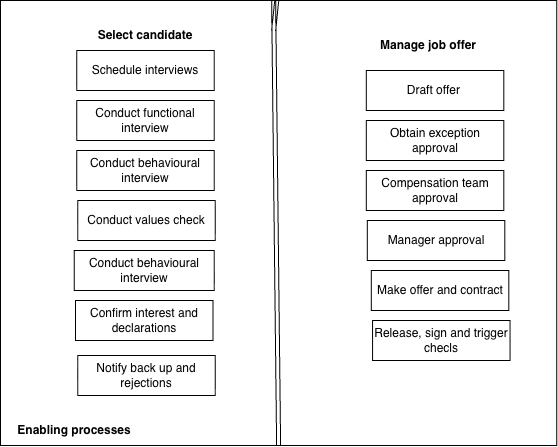

The diagram above was exported from draw.io. Its source (the exported page's mxGraphModel, read from the mxfile embedded in the PNG):
<mxGraphModel dx="934" dy="696" grid="1" gridSize="10" guides="1" tooltips="1" connect="1" arrows="1" fold="1" page="1" pageScale="1" pageWidth="850" pageHeight="1100" math="0" shadow="0">
  <root>
    <mxCell id="0" />
    <mxCell id="1" parent="0" />
    <mxCell id="WP-VutF7ulwZYthwvQp3-1" parent="1" style="rounded=0;whiteSpace=wrap;html=1;" value="" vertex="1">
      <mxGeometry height="445" width="556.25" x="430" y="230" as="geometry" />
    </mxCell>
    <mxCell id="WP-VutF7ulwZYthwvQp3-2" parent="1" style="text;html=1;whiteSpace=wrap;strokeColor=none;fillColor=none;align=center;verticalAlign=middle;rounded=0;fontStyle=1" value="Select candidate" vertex="1">
      <mxGeometry height="30" width="157.5" x="496.25" y="250" as="geometry" />
    </mxCell>
    <mxCell id="WP-VutF7ulwZYthwvQp3-3" parent="1" style="text;html=1;whiteSpace=wrap;strokeColor=none;fillColor=none;align=center;verticalAlign=middle;rounded=0;fontStyle=1" value="Manage job offer" vertex="1">
      <mxGeometry height="30" width="157.5" x="778.75" y="260" as="geometry" />
    </mxCell>
    <mxCell id="WP-VutF7ulwZYthwvQp3-4" parent="1" style="rounded=0;whiteSpace=wrap;html=1;" value="Schedule interviews" vertex="1">
      <mxGeometry height="40" width="137.5" x="506.25" y="280" as="geometry" />
    </mxCell>
    <mxCell id="WP-VutF7ulwZYthwvQp3-5" parent="1" style="rounded=0;whiteSpace=wrap;html=1;" value="Conduct functional interview" vertex="1">
      <mxGeometry height="40" width="137.5" x="506.25" y="330" as="geometry" />
    </mxCell>
    <mxCell id="WP-VutF7ulwZYthwvQp3-6" parent="1" style="rounded=0;whiteSpace=wrap;html=1;" value="Conduct behavioural interview" vertex="1">
      <mxGeometry height="40" width="137.5" x="506.25" y="380" as="geometry" />
    </mxCell>
    <mxCell id="WP-VutF7ulwZYthwvQp3-7" parent="1" style="rounded=0;whiteSpace=wrap;html=1;" value="Conduct values check" vertex="1">
      <mxGeometry height="40" width="137.5" x="507.25" y="430" as="geometry" />
    </mxCell>
    <mxCell id="WP-VutF7ulwZYthwvQp3-8" parent="1" style="rounded=0;whiteSpace=wrap;html=1;" value="Conduct behavioural interview" vertex="1">
      <mxGeometry height="40" width="140" x="503.75" y="480" as="geometry" />
    </mxCell>
    <mxCell id="WP-VutF7ulwZYthwvQp3-9" parent="1" style="rounded=0;whiteSpace=wrap;html=1;" value="Confirm interest and declarations" vertex="1">
      <mxGeometry height="40" width="137.5" x="505" y="530" as="geometry" />
    </mxCell>
    <mxCell id="WP-VutF7ulwZYthwvQp3-10" parent="1" style="rounded=0;whiteSpace=wrap;html=1;" value="Notify back up and rejections" vertex="1">
      <mxGeometry height="40" width="137.5" x="507.25" y="585" as="geometry" />
    </mxCell>
    <mxCell id="WP-VutF7ulwZYthwvQp3-11" parent="1" style="rounded=0;whiteSpace=wrap;html=1;" value="Draft offer&amp;nbsp;" vertex="1">
      <mxGeometry height="40" width="137.5" x="795.81" y="300" as="geometry" />
    </mxCell>
    <mxCell id="WP-VutF7ulwZYthwvQp3-12" parent="1" style="rounded=0;whiteSpace=wrap;html=1;" value="Obtain exception approval" vertex="1">
      <mxGeometry height="40" width="137.5" x="795.81" y="350" as="geometry" />
    </mxCell>
    <mxCell id="WP-VutF7ulwZYthwvQp3-13" parent="1" style="rounded=0;whiteSpace=wrap;html=1;" value="Compensation team approval" vertex="1">
      <mxGeometry height="40" width="137.5" x="795.81" y="400" as="geometry" />
    </mxCell>
    <mxCell id="WP-VutF7ulwZYthwvQp3-14" parent="1" style="rounded=0;whiteSpace=wrap;html=1;" value="Manager approval" vertex="1">
      <mxGeometry height="40" width="137.5" x="796.81" y="450" as="geometry" />
    </mxCell>
    <mxCell id="WP-VutF7ulwZYthwvQp3-15" parent="1" style="rounded=0;whiteSpace=wrap;html=1;" value="Make offer and contract" vertex="1">
      <mxGeometry height="40" width="137.5" x="800.81" y="500" as="geometry" />
    </mxCell>
    <mxCell id="WP-VutF7ulwZYthwvQp3-16" parent="1" style="rounded=0;whiteSpace=wrap;html=1;" value="Release, sign and trigger checls" vertex="1">
      <mxGeometry height="40" width="137.5" x="802.06" y="550" as="geometry" />
    </mxCell>
    <mxCell id="WP-VutF7ulwZYthwvQp3-17" edge="1" parent="1" style="edgeStyle=none;curved=1;rounded=0;orthogonalLoop=1;jettySize=auto;html=1;exitX=0.5;exitY=0;exitDx=0;exitDy=0;fontSize=12;shape=link;entryX=0.5;entryY=1;entryDx=0;entryDy=0;" target="WP-VutF7ulwZYthwvQp3-1">
      <mxGeometry relative="1" as="geometry">
        <mxPoint x="703.1300000000001" y="230" as="sourcePoint" />
        <mxPoint x="706.25" y="625" as="targetPoint" />
      </mxGeometry>
    </mxCell>
    <mxCell id="WP-VutF7ulwZYthwvQp3-18" edge="1" parent="1" style="edgeStyle=none;curved=1;rounded=0;orthogonalLoop=1;jettySize=auto;html=1;exitX=0.5;exitY=0;exitDx=0;exitDy=0;entryX=0.5;entryY=1;entryDx=0;entryDy=0;fontSize=12;shape=link;" value="">
      <mxGeometry relative="1" as="geometry">
        <mxPoint x="706.2549999999999" y="230" as="sourcePoint" />
        <mxPoint x="703.1300000000001" y="260" as="targetPoint" />
      </mxGeometry>
    </mxCell>
    <mxCell id="WP-VutF7ulwZYthwvQp3-19" parent="1" style="text;html=1;whiteSpace=wrap;strokeColor=none;fillColor=none;align=center;verticalAlign=middle;rounded=0;" value="&lt;b&gt;Enabling processes&lt;/b&gt;" vertex="1">
      <mxGeometry height="30" width="147.75" x="430" y="645" as="geometry" />
    </mxCell>
  </root>
</mxGraphModel>